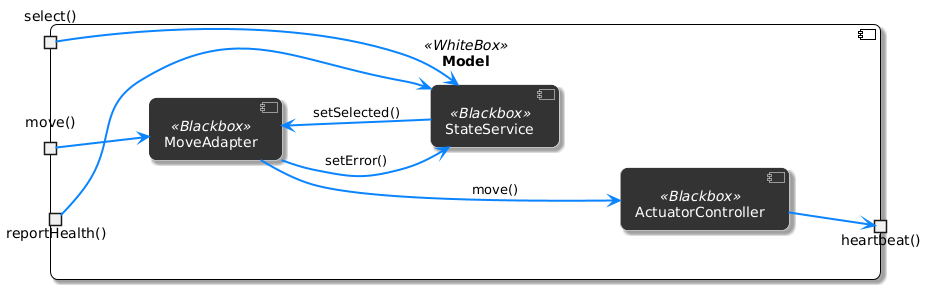

The diagram above was rendered by PlantUML. Its source (embedded in the PNG):
@startuml
' ------------------------------------------------------------
' Model Component - White-Box Diagramm (refined)
' ------------------------------------------------------------

' Visuelle Einstellungen (zugleich passend zum View-Diagramm)
skinparam componentStyle uml2
skinparam roundCorner 15
skinparam shadowing true
skinparam lollipopSize 18
skinparam ArrowColor #0A84FF
skinparam ArrowThickness 2

' *** Größeres White-Box-Padding, damit nichts den Titel überlappt ***
skinparam ComponentPadding 60

' Stereotyp‐Stile
skinparam component<<BlackBox>> {
  BackgroundColor #333333
  BorderColor White
  FontColor White
}

skinparam component<<WhiteBox>> {
  BackgroundColor White
  BorderColor Black
  FontColor Black
}

left to right direction

' ------------------------------------------------------------
' Model - White-Box
component "Model\n\n" as M <<WhiteBox>> {
    ' Eingehende Schnittstellen (Sockets)
    portin "move()"   as IMove
    portin "select()" as ISelect
    portin "reportHealth()" as rH
    portout "heartbeat()" as hb

    ' Innere Komponenten (vertikal angeordnet)
    component MoveAdapter <<Blackbox>>
    component StateService <<Blackbox>>
    component ActuatorController <<Blackbox>>

    ' Unsichtbare Layout-Hilfspfeile, damit die Reihenfolge fixiert bleibt
    MoveAdapter -[hidden]down-> StateService
    StateService -[hidden]down-> ActuatorController
}

' ------------------------------------------------------------
' Schnittstellen-Verdrahtung
IMove   --> MoveAdapter      
ISelect --> StateService   
rH      --> StateService
ActuatorController --> hb

MoveAdapter       --> ActuatorController : move()
MoveAdapter       --> StateService       : setError()
StateService      --> MoveAdapter        : setSelected()
@enduml